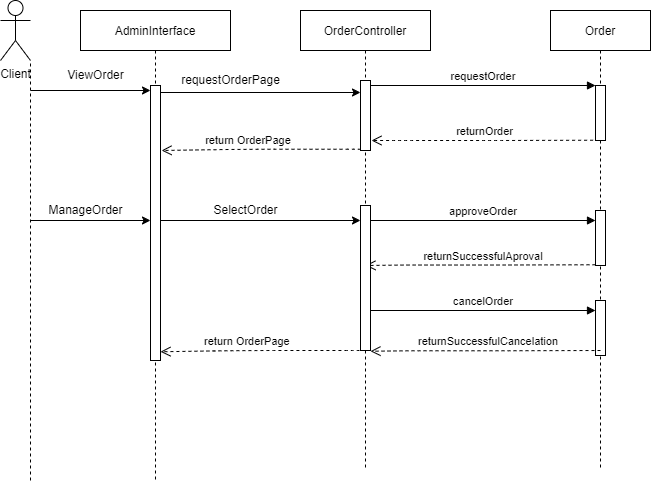

The diagram above was exported from draw.io. Its source (the exported page's mxGraphModel, read from the mxfile embedded in the PNG):
<mxGraphModel dx="1900" dy="565" grid="1" gridSize="10" guides="1" tooltips="1" connect="1" arrows="1" fold="1" page="1" pageScale="1" pageWidth="850" pageHeight="1100" math="0" shadow="0">
  <root>
    <mxCell id="0" />
    <mxCell id="1" parent="0" />
    <mxCell id="lBVQVeO71n0NF27o3f5g-1" value="OrderController" style="shape=umlLifeline;perimeter=lifelinePerimeter;container=1;collapsible=0;recursiveResize=0;rounded=0;shadow=0;strokeWidth=1;" parent="1" vertex="1">
      <mxGeometry x="190" y="80" width="130" height="460" as="geometry" />
    </mxCell>
    <mxCell id="lBVQVeO71n0NF27o3f5g-2" value="" style="points=[];perimeter=orthogonalPerimeter;rounded=0;shadow=0;strokeWidth=1;" parent="lBVQVeO71n0NF27o3f5g-1" vertex="1">
      <mxGeometry x="60" y="70" width="10" height="70" as="geometry" />
    </mxCell>
    <mxCell id="lBVQVeO71n0NF27o3f5g-3" value="return OrderPage" style="verticalAlign=bottom;endArrow=open;dashed=1;endSize=8;shadow=0;strokeWidth=1;entryX=1.109;entryY=0.116;entryDx=0;entryDy=0;entryPerimeter=0;" parent="lBVQVeO71n0NF27o3f5g-1" edge="1">
      <mxGeometry x="0.1279" relative="1" as="geometry">
        <mxPoint x="-138.90999999999985" y="140.0000000000001" as="targetPoint" />
        <Array as="points">
          <mxPoint x="55.50000000000023" y="138.74000000000012" />
          <mxPoint x="-34.49999999999977" y="138.74000000000012" />
          <mxPoint x="-76.10000000000036" y="139.0150000000001" />
        </Array>
        <mxPoint x="60" y="138.74" as="sourcePoint" />
        <mxPoint as="offset" />
      </mxGeometry>
    </mxCell>
    <mxCell id="lBVQVeO71n0NF27o3f5g-36" value="approveOrder" style="verticalAlign=bottom;endArrow=block;entryX=0;entryY=0;shadow=0;strokeWidth=1;" parent="lBVQVeO71n0NF27o3f5g-1" edge="1">
      <mxGeometry relative="1" as="geometry">
        <mxPoint x="70" y="210" as="sourcePoint" />
        <mxPoint x="295" y="210" as="targetPoint" />
      </mxGeometry>
    </mxCell>
    <mxCell id="lBVQVeO71n0NF27o3f5g-38" value="cancelOrder" style="verticalAlign=bottom;endArrow=block;entryX=0;entryY=0;shadow=0;strokeWidth=1;" parent="lBVQVeO71n0NF27o3f5g-1" edge="1">
      <mxGeometry relative="1" as="geometry">
        <mxPoint x="70" y="300" as="sourcePoint" />
        <mxPoint x="295" y="300" as="targetPoint" />
      </mxGeometry>
    </mxCell>
    <mxCell id="lBVQVeO71n0NF27o3f5g-4" value="Order" style="shape=umlLifeline;perimeter=lifelinePerimeter;container=1;collapsible=0;recursiveResize=0;rounded=0;shadow=0;strokeWidth=1;" parent="1" vertex="1">
      <mxGeometry x="440" y="80" width="100" height="460" as="geometry" />
    </mxCell>
    <mxCell id="lBVQVeO71n0NF27o3f5g-5" value="" style="points=[];perimeter=orthogonalPerimeter;rounded=0;shadow=0;strokeWidth=1;" parent="lBVQVeO71n0NF27o3f5g-4" vertex="1">
      <mxGeometry x="45" y="75" width="10" height="55" as="geometry" />
    </mxCell>
    <mxCell id="lBVQVeO71n0NF27o3f5g-32" value="" style="points=[];perimeter=orthogonalPerimeter;rounded=0;shadow=0;strokeWidth=1;" parent="lBVQVeO71n0NF27o3f5g-4" vertex="1">
      <mxGeometry x="45" y="200" width="10" height="55" as="geometry" />
    </mxCell>
    <mxCell id="lBVQVeO71n0NF27o3f5g-37" value="returnSuccessfulAproval" style="verticalAlign=bottom;endArrow=open;dashed=1;endSize=8;shadow=0;strokeWidth=1;exitX=-0.34;exitY=0.995;exitDx=0;exitDy=0;exitPerimeter=0;" parent="lBVQVeO71n0NF27o3f5g-4" edge="1">
      <mxGeometry x="-0.0235" relative="1" as="geometry">
        <mxPoint x="-185" y="255" as="targetPoint" />
        <Array as="points">
          <mxPoint x="-56.59999999999991" y="254.53499999999997" />
          <mxPoint x="-146.5999999999999" y="254.53499999999997" />
        </Array>
        <mxPoint x="45" y="254.26" as="sourcePoint" />
        <mxPoint as="offset" />
      </mxGeometry>
    </mxCell>
    <mxCell id="lBVQVeO71n0NF27o3f5g-33" value="" style="points=[];perimeter=orthogonalPerimeter;rounded=0;shadow=0;strokeWidth=1;" parent="lBVQVeO71n0NF27o3f5g-4" vertex="1">
      <mxGeometry x="-190" y="195" width="10" height="145" as="geometry" />
    </mxCell>
    <mxCell id="lBVQVeO71n0NF27o3f5g-39" value="" style="points=[];perimeter=orthogonalPerimeter;rounded=0;shadow=0;strokeWidth=1;" parent="lBVQVeO71n0NF27o3f5g-4" vertex="1">
      <mxGeometry x="45" y="290" width="10" height="55" as="geometry" />
    </mxCell>
    <mxCell id="lBVQVeO71n0NF27o3f5g-7" value="requestOrder" style="verticalAlign=bottom;endArrow=block;entryX=0;entryY=0;shadow=0;strokeWidth=1;" parent="1" source="lBVQVeO71n0NF27o3f5g-2" target="lBVQVeO71n0NF27o3f5g-5" edge="1">
      <mxGeometry relative="1" as="geometry">
        <mxPoint x="275" y="160" as="sourcePoint" />
      </mxGeometry>
    </mxCell>
    <mxCell id="lBVQVeO71n0NF27o3f5g-8" value="Client" style="shape=umlActor;verticalLabelPosition=bottom;verticalAlign=top;html=1;outlineConnect=0;" parent="1" vertex="1">
      <mxGeometry x="-110" y="70" width="30" height="60" as="geometry" />
    </mxCell>
    <mxCell id="lBVQVeO71n0NF27o3f5g-9" value="returnOrder" style="verticalAlign=bottom;endArrow=open;dashed=1;endSize=8;shadow=0;strokeWidth=1;exitX=-0.34;exitY=0.995;exitDx=0;exitDy=0;exitPerimeter=0;" parent="1" edge="1">
      <mxGeometry x="-0.0235" relative="1" as="geometry">
        <mxPoint x="261" y="210" as="targetPoint" />
        <Array as="points">
          <mxPoint x="381" y="210" />
          <mxPoint x="291" y="210" />
        </Array>
        <mxPoint x="482.5999999999999" y="209.72500000000002" as="sourcePoint" />
        <mxPoint as="offset" />
      </mxGeometry>
    </mxCell>
    <mxCell id="lBVQVeO71n0NF27o3f5g-10" value="" style="endArrow=none;dashed=1;html=1;rounded=0;entryX=1;entryY=1;entryDx=0;entryDy=0;entryPerimeter=0;" parent="1" target="lBVQVeO71n0NF27o3f5g-8" edge="1">
      <mxGeometry width="50" height="50" relative="1" as="geometry">
        <mxPoint x="-80" y="550" as="sourcePoint" />
        <mxPoint x="220" y="270" as="targetPoint" />
      </mxGeometry>
    </mxCell>
    <mxCell id="lBVQVeO71n0NF27o3f5g-11" value="AdminInterface" style="shape=umlLifeline;perimeter=lifelinePerimeter;container=1;collapsible=0;recursiveResize=0;rounded=0;shadow=0;strokeWidth=1;" parent="1" vertex="1">
      <mxGeometry x="-30" y="80" width="150" height="470" as="geometry" />
    </mxCell>
    <mxCell id="lBVQVeO71n0NF27o3f5g-12" value="" style="points=[];perimeter=orthogonalPerimeter;rounded=0;shadow=0;strokeWidth=1;" parent="lBVQVeO71n0NF27o3f5g-11" vertex="1">
      <mxGeometry x="70" y="75" width="10" height="275" as="geometry" />
    </mxCell>
    <mxCell id="lBVQVeO71n0NF27o3f5g-13" value="ManageOrder" style="text;html=1;align=center;verticalAlign=middle;resizable=0;points=[];autosize=1;strokeColor=none;fillColor=none;" parent="lBVQVeO71n0NF27o3f5g-11" vertex="1">
      <mxGeometry x="-40" y="190" width="90" height="20" as="geometry" />
    </mxCell>
    <mxCell id="lBVQVeO71n0NF27o3f5g-14" value="" style="endArrow=classic;html=1;rounded=0;" parent="lBVQVeO71n0NF27o3f5g-11" edge="1">
      <mxGeometry width="50" height="50" relative="1" as="geometry">
        <mxPoint x="-50" y="210" as="sourcePoint" />
        <mxPoint x="70" y="210" as="targetPoint" />
      </mxGeometry>
    </mxCell>
    <mxCell id="lBVQVeO71n0NF27o3f5g-34" value="" style="endArrow=classic;html=1;rounded=0;" parent="lBVQVeO71n0NF27o3f5g-11" edge="1">
      <mxGeometry width="50" height="50" relative="1" as="geometry">
        <mxPoint x="80" y="210" as="sourcePoint" />
        <mxPoint x="280" y="210.0000000000001" as="targetPoint" />
      </mxGeometry>
    </mxCell>
    <mxCell id="lBVQVeO71n0NF27o3f5g-17" value="" style="endArrow=classic;html=1;rounded=0;" parent="1" edge="1">
      <mxGeometry width="50" height="50" relative="1" as="geometry">
        <mxPoint x="-80" y="160" as="sourcePoint" />
        <mxPoint x="40" y="160" as="targetPoint" />
      </mxGeometry>
    </mxCell>
    <mxCell id="lBVQVeO71n0NF27o3f5g-18" value="ViewOrder" style="text;html=1;align=center;verticalAlign=middle;resizable=0;points=[];autosize=1;strokeColor=none;fillColor=none;" parent="1" vertex="1">
      <mxGeometry x="-50" y="135" width="70" height="20" as="geometry" />
    </mxCell>
    <mxCell id="lBVQVeO71n0NF27o3f5g-19" value="" style="endArrow=classic;html=1;rounded=0;" parent="1" edge="1">
      <mxGeometry width="50" height="50" relative="1" as="geometry">
        <mxPoint x="50" y="161.9999999999999" as="sourcePoint" />
        <mxPoint x="250" y="162" as="targetPoint" />
      </mxGeometry>
    </mxCell>
    <mxCell id="lBVQVeO71n0NF27o3f5g-20" value="requestOrderPage" style="text;html=1;align=center;verticalAlign=middle;resizable=0;points=[];autosize=1;strokeColor=none;fillColor=none;" parent="1" vertex="1">
      <mxGeometry x="65" y="140" width="110" height="20" as="geometry" />
    </mxCell>
    <mxCell id="lBVQVeO71n0NF27o3f5g-35" value="SelectOrder" style="text;html=1;align=center;verticalAlign=middle;resizable=0;points=[];autosize=1;strokeColor=none;fillColor=none;" parent="1" vertex="1">
      <mxGeometry x="95" y="270" width="80" height="20" as="geometry" />
    </mxCell>
    <mxCell id="lBVQVeO71n0NF27o3f5g-40" value="returnSuccessfulCancelation" style="verticalAlign=bottom;endArrow=open;dashed=1;endSize=8;shadow=0;strokeWidth=1;exitX=-0.34;exitY=0.995;exitDx=0;exitDy=0;exitPerimeter=0;" parent="1" edge="1">
      <mxGeometry x="-0.0235" relative="1" as="geometry">
        <mxPoint x="260" y="420.7399999999998" as="targetPoint" />
        <Array as="points">
          <mxPoint x="388.4000000000001" y="420.27499999999986" />
          <mxPoint x="298.4000000000001" y="420.27499999999986" />
        </Array>
        <mxPoint x="490" y="420" as="sourcePoint" />
        <mxPoint as="offset" />
      </mxGeometry>
    </mxCell>
    <mxCell id="lBVQVeO71n0NF27o3f5g-41" value="return OrderPage" style="verticalAlign=bottom;endArrow=open;dashed=1;endSize=8;shadow=0;strokeWidth=1;entryX=1.109;entryY=0.116;entryDx=0;entryDy=0;entryPerimeter=0;" parent="1" edge="1">
      <mxGeometry x="0.1279" relative="1" as="geometry">
        <mxPoint x="50.00000000000014" y="421.2600000000001" as="targetPoint" />
        <Array as="points">
          <mxPoint x="244.41000000000022" y="420.0000000000001" />
          <mxPoint x="154.41000000000022" y="420.0000000000001" />
          <mxPoint x="112.80999999999963" y="420.2750000000001" />
        </Array>
        <mxPoint x="248.91" y="420" as="sourcePoint" />
        <mxPoint as="offset" />
      </mxGeometry>
    </mxCell>
  </root>
</mxGraphModel>